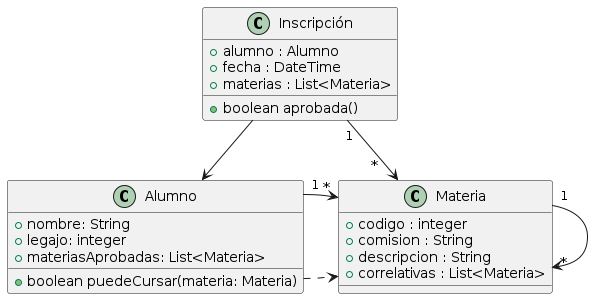

The diagram above was rendered by PlantUML. Its source (embedded in the PNG):
@startuml
class Inscripción {
    + alumno : Alumno
    + fecha : DateTime
    + materias : List<Materia>
    
    + boolean aprobada()
}

class Materia {
    + codigo : integer
    + comision : String
    + descripcion : String
    + correlativas : List<Materia>
}

class Alumno {
    + nombre: String
    + legajo: integer
    + materiasAprobadas: List<Materia>

    + boolean puedeCursar(materia: Materia)
}

Alumno .> Materia
Alumno "1" -> "*" Materia
Materia "1" -> "*" Materia
Inscripción --> Alumno
Inscripción "1" --> " *   " Materia
@enduml